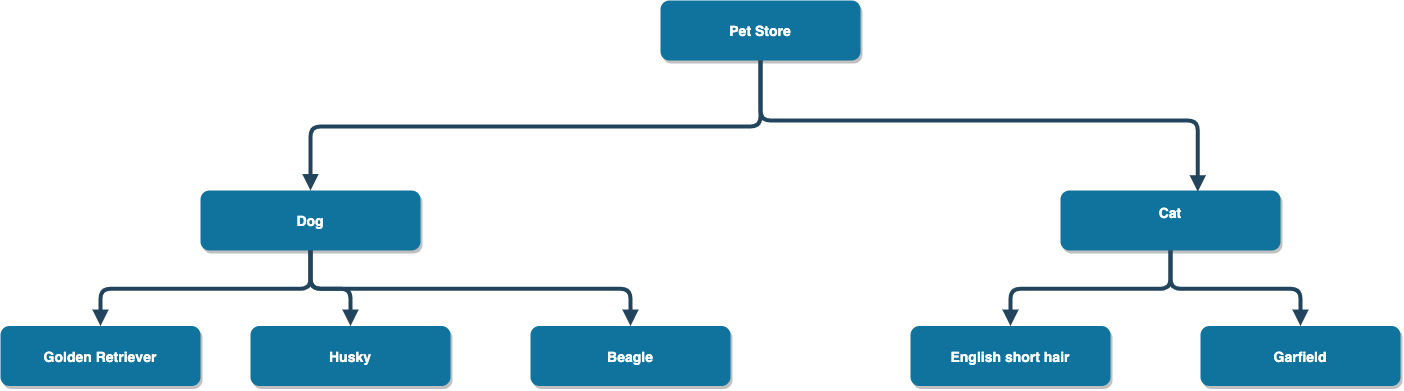

The diagram above was exported from draw.io. Its source (the exported page's mxGraphModel, read from the mxfile embedded in the PNG):
<mxGraphModel dx="2102" dy="1364" grid="1" gridSize="10" guides="1" tooltips="1" connect="1" arrows="1" fold="1" page="1" pageScale="1.5" pageWidth="1169" pageHeight="827" background="none" math="0" shadow="0">
  <root>
    <mxCell id="0" />
    <mxCell id="1" parent="0" />
    <mxCell id="2" value="Pet Store" style="rounded=1;fillColor=#10739E;strokeColor=none;shadow=1;gradientColor=none;fontStyle=1;fontColor=#FFFFFF;fontSize=14;" parent="1" vertex="1">
      <mxGeometry x="700" y="130" width="200" height="60" as="geometry" />
    </mxCell>
    <mxCell id="3" value="Dog" style="rounded=1;fillColor=#10739E;strokeColor=none;shadow=1;gradientColor=none;fontStyle=1;fontColor=#FFFFFF;fontSize=14;" parent="1" vertex="1">
      <mxGeometry x="240" y="320" width="220" height="60" as="geometry" />
    </mxCell>
    <mxCell id="4" value="Golden Retriever" style="rounded=1;fillColor=#10739E;strokeColor=none;shadow=1;gradientColor=none;fontStyle=1;fontColor=#FFFFFF;fontSize=14;" parent="1" vertex="1">
      <mxGeometry x="40" y="455.5" width="200" height="60" as="geometry" />
    </mxCell>
    <mxCell id="5" value="Husky" style="rounded=1;fillColor=#10739E;strokeColor=none;shadow=1;gradientColor=none;fontStyle=1;fontColor=#FFFFFF;fontSize=14;" parent="1" vertex="1">
      <mxGeometry x="290" y="455.5" width="200" height="60" as="geometry" />
    </mxCell>
    <mxCell id="6" value="Beagle" style="rounded=1;fillColor=#10739E;strokeColor=none;shadow=1;gradientColor=none;fontStyle=1;fontColor=#FFFFFF;fontSize=14;" parent="1" vertex="1">
      <mxGeometry x="570" y="455.5" width="200" height="60" as="geometry" />
    </mxCell>
    <mxCell id="29" value="" style="edgeStyle=elbowEdgeStyle;elbow=vertical;strokeWidth=4;endArrow=block;endFill=1;fontStyle=1;strokeColor=#23445D;" parent="1" source="2" target="3" edge="1">
      <mxGeometry x="22" y="165.5" width="100" height="100" as="geometry">
        <mxPoint x="22" y="265.5" as="sourcePoint" />
        <mxPoint x="122" y="165.5" as="targetPoint" />
      </mxGeometry>
    </mxCell>
    <mxCell id="30" value="" style="edgeStyle=elbowEdgeStyle;elbow=vertical;strokeWidth=4;endArrow=block;endFill=1;fontStyle=1;strokeColor=#23445D;" parent="1" source="3" target="5" edge="1">
      <mxGeometry x="22" y="165.5" width="100" height="100" as="geometry">
        <mxPoint x="22" y="265.5" as="sourcePoint" />
        <mxPoint x="122" y="165.5" as="targetPoint" />
      </mxGeometry>
    </mxCell>
    <mxCell id="31" value="" style="edgeStyle=elbowEdgeStyle;elbow=vertical;strokeWidth=4;endArrow=block;endFill=1;fontStyle=1;strokeColor=#23445D;" parent="1" source="3" target="4" edge="1">
      <mxGeometry x="22" y="165.5" width="100" height="100" as="geometry">
        <mxPoint x="22" y="265.5" as="sourcePoint" />
        <mxPoint x="122" y="165.5" as="targetPoint" />
      </mxGeometry>
    </mxCell>
    <mxCell id="32" value="" style="edgeStyle=elbowEdgeStyle;elbow=vertical;strokeWidth=4;endArrow=block;endFill=1;fontStyle=1;strokeColor=#23445D;" parent="1" source="3" target="6" edge="1">
      <mxGeometry x="22" y="165.5" width="100" height="100" as="geometry">
        <mxPoint x="22" y="265.5" as="sourcePoint" />
        <mxPoint x="122" y="165.5" as="targetPoint" />
      </mxGeometry>
    </mxCell>
    <mxCell id="sF1Bc_XCD_PwGeCftPDg-57" value="Cat&#10;" style="rounded=1;fillColor=#10739E;strokeColor=none;shadow=1;gradientColor=none;fontStyle=1;fontColor=#FFFFFF;fontSize=14;" vertex="1" parent="1">
      <mxGeometry x="1100" y="320" width="220" height="60" as="geometry" />
    </mxCell>
    <mxCell id="sF1Bc_XCD_PwGeCftPDg-60" value="" style="edgeStyle=elbowEdgeStyle;elbow=vertical;strokeWidth=4;endArrow=block;endFill=1;fontStyle=1;strokeColor=#23445D;entryX=0.624;entryY=0.02;entryDx=0;entryDy=0;entryPerimeter=0;" edge="1" parent="1" source="2" target="sF1Bc_XCD_PwGeCftPDg-57">
      <mxGeometry x="32" y="175.5" width="100" height="100" as="geometry">
        <mxPoint x="1070" y="240" as="sourcePoint" />
        <mxPoint x="782" y="355.5" as="targetPoint" />
        <Array as="points">
          <mxPoint x="1040" y="250" />
          <mxPoint x="1190" y="290" />
        </Array>
      </mxGeometry>
    </mxCell>
    <mxCell id="sF1Bc_XCD_PwGeCftPDg-61" value="English short hair" style="rounded=1;fillColor=#10739E;strokeColor=none;shadow=1;gradientColor=none;fontStyle=1;fontColor=#FFFFFF;fontSize=14;" vertex="1" parent="1">
      <mxGeometry x="950" y="455.5" width="200" height="60" as="geometry" />
    </mxCell>
    <mxCell id="sF1Bc_XCD_PwGeCftPDg-62" value="Garfield" style="rounded=1;fillColor=#10739E;strokeColor=none;shadow=1;gradientColor=none;fontStyle=1;fontColor=#FFFFFF;fontSize=14;" vertex="1" parent="1">
      <mxGeometry x="1240" y="455.5" width="200" height="60" as="geometry" />
    </mxCell>
    <mxCell id="sF1Bc_XCD_PwGeCftPDg-65" value="" style="edgeStyle=elbowEdgeStyle;elbow=vertical;strokeWidth=4;endArrow=block;endFill=1;fontStyle=1;strokeColor=#23445D;entryX=0.5;entryY=0;entryDx=0;entryDy=0;" edge="1" parent="1" source="sF1Bc_XCD_PwGeCftPDg-57" target="sF1Bc_XCD_PwGeCftPDg-62">
      <mxGeometry x="650" y="165.5" width="100" height="100" as="geometry">
        <mxPoint x="1400" y="405.5" as="sourcePoint" />
        <mxPoint x="1600" y="455.5" as="targetPoint" />
      </mxGeometry>
    </mxCell>
    <mxCell id="sF1Bc_XCD_PwGeCftPDg-66" value="" style="edgeStyle=elbowEdgeStyle;elbow=vertical;strokeWidth=4;endArrow=block;endFill=1;fontStyle=1;strokeColor=#23445D;entryX=0.5;entryY=0;entryDx=0;entryDy=0;" edge="1" parent="1" source="sF1Bc_XCD_PwGeCftPDg-57" target="sF1Bc_XCD_PwGeCftPDg-61">
      <mxGeometry x="650" y="155.5" width="100" height="100" as="geometry">
        <mxPoint x="1420" y="390" as="sourcePoint" />
        <mxPoint x="1600" y="445.5" as="targetPoint" />
      </mxGeometry>
    </mxCell>
  </root>
</mxGraphModel>